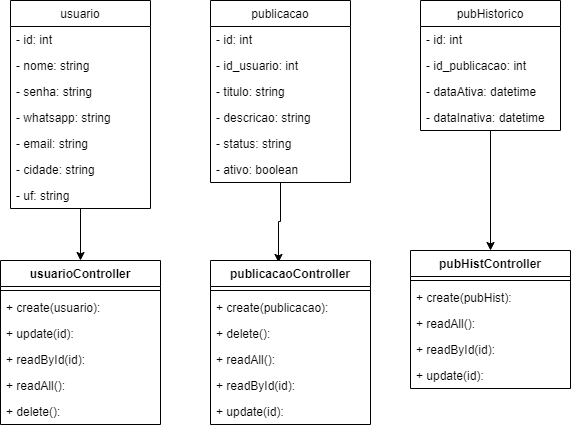

The diagram above was exported from draw.io. Its source (the exported page's mxGraphModel, read from the mxfile embedded in the PNG):
<mxGraphModel dx="868" dy="449" grid="1" gridSize="10" guides="1" tooltips="1" connect="1" arrows="1" fold="1" page="1" pageScale="1" pageWidth="827" pageHeight="1169" math="0" shadow="0">
  <root>
    <mxCell id="0" />
    <mxCell id="1" parent="0" />
    <mxCell id="KFgIQyEVwxNW1oLs5FPD-45" style="edgeStyle=orthogonalEdgeStyle;rounded=0;orthogonalLoop=1;jettySize=auto;html=1;" parent="1" source="KFgIQyEVwxNW1oLs5FPD-1" target="KFgIQyEVwxNW1oLs5FPD-13" edge="1">
      <mxGeometry relative="1" as="geometry" />
    </mxCell>
    <mxCell id="KFgIQyEVwxNW1oLs5FPD-1" value="usuario" style="swimlane;fontStyle=0;childLayout=stackLayout;horizontal=1;startSize=26;fillColor=none;horizontalStack=0;resizeParent=1;resizeParentMax=0;resizeLast=0;collapsible=1;marginBottom=0;" parent="1" vertex="1">
      <mxGeometry x="160" y="70" width="140" height="208" as="geometry" />
    </mxCell>
    <mxCell id="KFgIQyEVwxNW1oLs5FPD-2" value="- id: int" style="text;strokeColor=none;fillColor=none;align=left;verticalAlign=top;spacingLeft=4;spacingRight=4;overflow=hidden;rotatable=0;points=[[0,0.5],[1,0.5]];portConstraint=eastwest;" parent="KFgIQyEVwxNW1oLs5FPD-1" vertex="1">
      <mxGeometry y="26" width="140" height="26" as="geometry" />
    </mxCell>
    <mxCell id="KFgIQyEVwxNW1oLs5FPD-3" value="- nome: string" style="text;strokeColor=none;fillColor=none;align=left;verticalAlign=top;spacingLeft=4;spacingRight=4;overflow=hidden;rotatable=0;points=[[0,0.5],[1,0.5]];portConstraint=eastwest;" parent="KFgIQyEVwxNW1oLs5FPD-1" vertex="1">
      <mxGeometry y="52" width="140" height="26" as="geometry" />
    </mxCell>
    <mxCell id="KFgIQyEVwxNW1oLs5FPD-49" value="- senha: string" style="text;strokeColor=none;fillColor=none;align=left;verticalAlign=top;spacingLeft=4;spacingRight=4;overflow=hidden;rotatable=0;points=[[0,0.5],[1,0.5]];portConstraint=eastwest;" parent="KFgIQyEVwxNW1oLs5FPD-1" vertex="1">
      <mxGeometry y="78" width="140" height="26" as="geometry" />
    </mxCell>
    <mxCell id="KFgIQyEVwxNW1oLs5FPD-27" value="- whatsapp: string" style="text;strokeColor=none;fillColor=none;align=left;verticalAlign=top;spacingLeft=4;spacingRight=4;overflow=hidden;rotatable=0;points=[[0,0.5],[1,0.5]];portConstraint=eastwest;" parent="KFgIQyEVwxNW1oLs5FPD-1" vertex="1">
      <mxGeometry y="104" width="140" height="26" as="geometry" />
    </mxCell>
    <mxCell id="KFgIQyEVwxNW1oLs5FPD-4" value="- email: string" style="text;strokeColor=none;fillColor=none;align=left;verticalAlign=top;spacingLeft=4;spacingRight=4;overflow=hidden;rotatable=0;points=[[0,0.5],[1,0.5]];portConstraint=eastwest;" parent="KFgIQyEVwxNW1oLs5FPD-1" vertex="1">
      <mxGeometry y="130" width="140" height="26" as="geometry" />
    </mxCell>
    <mxCell id="KFgIQyEVwxNW1oLs5FPD-25" value="- cidade: string" style="text;strokeColor=none;fillColor=none;align=left;verticalAlign=top;spacingLeft=4;spacingRight=4;overflow=hidden;rotatable=0;points=[[0,0.5],[1,0.5]];portConstraint=eastwest;" parent="KFgIQyEVwxNW1oLs5FPD-1" vertex="1">
      <mxGeometry y="156" width="140" height="26" as="geometry" />
    </mxCell>
    <mxCell id="KFgIQyEVwxNW1oLs5FPD-26" value="- uf: string" style="text;strokeColor=none;fillColor=none;align=left;verticalAlign=top;spacingLeft=4;spacingRight=4;overflow=hidden;rotatable=0;points=[[0,0.5],[1,0.5]];portConstraint=eastwest;" parent="KFgIQyEVwxNW1oLs5FPD-1" vertex="1">
      <mxGeometry y="182" width="140" height="26" as="geometry" />
    </mxCell>
    <mxCell id="KFgIQyEVwxNW1oLs5FPD-46" style="edgeStyle=orthogonalEdgeStyle;rounded=0;orthogonalLoop=1;jettySize=auto;html=1;entryX=0.425;entryY=0.012;entryDx=0;entryDy=0;entryPerimeter=0;" parent="1" source="KFgIQyEVwxNW1oLs5FPD-5" target="KFgIQyEVwxNW1oLs5FPD-17" edge="1">
      <mxGeometry relative="1" as="geometry" />
    </mxCell>
    <mxCell id="KFgIQyEVwxNW1oLs5FPD-5" value="publicacao" style="swimlane;fontStyle=0;childLayout=stackLayout;horizontal=1;startSize=26;fillColor=none;horizontalStack=0;resizeParent=1;resizeParentMax=0;resizeLast=0;collapsible=1;marginBottom=0;" parent="1" vertex="1">
      <mxGeometry x="360" y="70" width="140" height="182" as="geometry" />
    </mxCell>
    <mxCell id="KFgIQyEVwxNW1oLs5FPD-6" value="- id: int" style="text;strokeColor=none;fillColor=none;align=left;verticalAlign=top;spacingLeft=4;spacingRight=4;overflow=hidden;rotatable=0;points=[[0,0.5],[1,0.5]];portConstraint=eastwest;" parent="KFgIQyEVwxNW1oLs5FPD-5" vertex="1">
      <mxGeometry y="26" width="140" height="26" as="geometry" />
    </mxCell>
    <mxCell id="KFgIQyEVwxNW1oLs5FPD-7" value="- id_usuario: int" style="text;strokeColor=none;fillColor=none;align=left;verticalAlign=top;spacingLeft=4;spacingRight=4;overflow=hidden;rotatable=0;points=[[0,0.5],[1,0.5]];portConstraint=eastwest;" parent="KFgIQyEVwxNW1oLs5FPD-5" vertex="1">
      <mxGeometry y="52" width="140" height="26" as="geometry" />
    </mxCell>
    <mxCell id="KFgIQyEVwxNW1oLs5FPD-8" value="- titulo: string" style="text;strokeColor=none;fillColor=none;align=left;verticalAlign=top;spacingLeft=4;spacingRight=4;overflow=hidden;rotatable=0;points=[[0,0.5],[1,0.5]];portConstraint=eastwest;" parent="KFgIQyEVwxNW1oLs5FPD-5" vertex="1">
      <mxGeometry y="78" width="140" height="26" as="geometry" />
    </mxCell>
    <mxCell id="KFgIQyEVwxNW1oLs5FPD-28" value="- descricao: string" style="text;strokeColor=none;fillColor=none;align=left;verticalAlign=top;spacingLeft=4;spacingRight=4;overflow=hidden;rotatable=0;points=[[0,0.5],[1,0.5]];portConstraint=eastwest;" parent="KFgIQyEVwxNW1oLs5FPD-5" vertex="1">
      <mxGeometry y="104" width="140" height="26" as="geometry" />
    </mxCell>
    <mxCell id="KFgIQyEVwxNW1oLs5FPD-30" value="- status: string" style="text;strokeColor=none;fillColor=none;align=left;verticalAlign=top;spacingLeft=4;spacingRight=4;overflow=hidden;rotatable=0;points=[[0,0.5],[1,0.5]];portConstraint=eastwest;" parent="KFgIQyEVwxNW1oLs5FPD-5" vertex="1">
      <mxGeometry y="130" width="140" height="26" as="geometry" />
    </mxCell>
    <mxCell id="KFgIQyEVwxNW1oLs5FPD-48" value="- ativo: boolean" style="text;strokeColor=none;fillColor=none;align=left;verticalAlign=top;spacingLeft=4;spacingRight=4;overflow=hidden;rotatable=0;points=[[0,0.5],[1,0.5]];portConstraint=eastwest;" parent="KFgIQyEVwxNW1oLs5FPD-5" vertex="1">
      <mxGeometry y="156" width="140" height="26" as="geometry" />
    </mxCell>
    <mxCell id="KFgIQyEVwxNW1oLs5FPD-47" style="edgeStyle=orthogonalEdgeStyle;rounded=0;orthogonalLoop=1;jettySize=auto;html=1;" parent="1" source="KFgIQyEVwxNW1oLs5FPD-9" target="KFgIQyEVwxNW1oLs5FPD-21" edge="1">
      <mxGeometry relative="1" as="geometry" />
    </mxCell>
    <mxCell id="KFgIQyEVwxNW1oLs5FPD-9" value="pubHistorico" style="swimlane;fontStyle=0;childLayout=stackLayout;horizontal=1;startSize=26;fillColor=none;horizontalStack=0;resizeParent=1;resizeParentMax=0;resizeLast=0;collapsible=1;marginBottom=0;" parent="1" vertex="1">
      <mxGeometry x="570" y="70" width="140" height="130" as="geometry" />
    </mxCell>
    <mxCell id="KFgIQyEVwxNW1oLs5FPD-10" value="- id: int" style="text;strokeColor=none;fillColor=none;align=left;verticalAlign=top;spacingLeft=4;spacingRight=4;overflow=hidden;rotatable=0;points=[[0,0.5],[1,0.5]];portConstraint=eastwest;" parent="KFgIQyEVwxNW1oLs5FPD-9" vertex="1">
      <mxGeometry y="26" width="140" height="26" as="geometry" />
    </mxCell>
    <mxCell id="KFgIQyEVwxNW1oLs5FPD-11" value="- id_publicacao: int" style="text;strokeColor=none;fillColor=none;align=left;verticalAlign=top;spacingLeft=4;spacingRight=4;overflow=hidden;rotatable=0;points=[[0,0.5],[1,0.5]];portConstraint=eastwest;" parent="KFgIQyEVwxNW1oLs5FPD-9" vertex="1">
      <mxGeometry y="52" width="140" height="26" as="geometry" />
    </mxCell>
    <mxCell id="KFgIQyEVwxNW1oLs5FPD-12" value="- dataAtiva: datetime" style="text;strokeColor=none;fillColor=none;align=left;verticalAlign=top;spacingLeft=4;spacingRight=4;overflow=hidden;rotatable=0;points=[[0,0.5],[1,0.5]];portConstraint=eastwest;" parent="KFgIQyEVwxNW1oLs5FPD-9" vertex="1">
      <mxGeometry y="78" width="140" height="26" as="geometry" />
    </mxCell>
    <mxCell id="K2ZfkF2kIu_vk1ViS0qP-1" value="- dataInativa: datetime" style="text;strokeColor=none;fillColor=none;align=left;verticalAlign=top;spacingLeft=4;spacingRight=4;overflow=hidden;rotatable=0;points=[[0,0.5],[1,0.5]];portConstraint=eastwest;" vertex="1" parent="KFgIQyEVwxNW1oLs5FPD-9">
      <mxGeometry y="104" width="140" height="26" as="geometry" />
    </mxCell>
    <mxCell id="KFgIQyEVwxNW1oLs5FPD-13" value="usuarioController" style="swimlane;fontStyle=1;align=center;verticalAlign=top;childLayout=stackLayout;horizontal=1;startSize=26;horizontalStack=0;resizeParent=1;resizeParentMax=0;resizeLast=0;collapsible=1;marginBottom=0;" parent="1" vertex="1">
      <mxGeometry x="150" y="330" width="160" height="164" as="geometry" />
    </mxCell>
    <mxCell id="KFgIQyEVwxNW1oLs5FPD-15" value="" style="line;strokeWidth=1;fillColor=none;align=left;verticalAlign=middle;spacingTop=-1;spacingLeft=3;spacingRight=3;rotatable=0;labelPosition=right;points=[];portConstraint=eastwest;" parent="KFgIQyEVwxNW1oLs5FPD-13" vertex="1">
      <mxGeometry y="26" width="160" height="8" as="geometry" />
    </mxCell>
    <mxCell id="KFgIQyEVwxNW1oLs5FPD-16" value="+ create(usuario):" style="text;strokeColor=none;fillColor=none;align=left;verticalAlign=top;spacingLeft=4;spacingRight=4;overflow=hidden;rotatable=0;points=[[0,0.5],[1,0.5]];portConstraint=eastwest;" parent="KFgIQyEVwxNW1oLs5FPD-13" vertex="1">
      <mxGeometry y="34" width="160" height="26" as="geometry" />
    </mxCell>
    <mxCell id="KFgIQyEVwxNW1oLs5FPD-31" value="+ update(id):" style="text;strokeColor=none;fillColor=none;align=left;verticalAlign=top;spacingLeft=4;spacingRight=4;overflow=hidden;rotatable=0;points=[[0,0.5],[1,0.5]];portConstraint=eastwest;" parent="KFgIQyEVwxNW1oLs5FPD-13" vertex="1">
      <mxGeometry y="60" width="160" height="26" as="geometry" />
    </mxCell>
    <mxCell id="KFgIQyEVwxNW1oLs5FPD-32" value="+ readById(id):" style="text;strokeColor=none;fillColor=none;align=left;verticalAlign=top;spacingLeft=4;spacingRight=4;overflow=hidden;rotatable=0;points=[[0,0.5],[1,0.5]];portConstraint=eastwest;" parent="KFgIQyEVwxNW1oLs5FPD-13" vertex="1">
      <mxGeometry y="86" width="160" height="26" as="geometry" />
    </mxCell>
    <mxCell id="KFgIQyEVwxNW1oLs5FPD-33" value="+ readAll():" style="text;strokeColor=none;fillColor=none;align=left;verticalAlign=top;spacingLeft=4;spacingRight=4;overflow=hidden;rotatable=0;points=[[0,0.5],[1,0.5]];portConstraint=eastwest;" parent="KFgIQyEVwxNW1oLs5FPD-13" vertex="1">
      <mxGeometry y="112" width="160" height="26" as="geometry" />
    </mxCell>
    <mxCell id="KFgIQyEVwxNW1oLs5FPD-34" value="+ delete():" style="text;strokeColor=none;fillColor=none;align=left;verticalAlign=top;spacingLeft=4;spacingRight=4;overflow=hidden;rotatable=0;points=[[0,0.5],[1,0.5]];portConstraint=eastwest;" parent="KFgIQyEVwxNW1oLs5FPD-13" vertex="1">
      <mxGeometry y="138" width="160" height="26" as="geometry" />
    </mxCell>
    <mxCell id="KFgIQyEVwxNW1oLs5FPD-17" value="publicacaoController" style="swimlane;fontStyle=1;align=center;verticalAlign=top;childLayout=stackLayout;horizontal=1;startSize=26;horizontalStack=0;resizeParent=1;resizeParentMax=0;resizeLast=0;collapsible=1;marginBottom=0;" parent="1" vertex="1">
      <mxGeometry x="360" y="330" width="160" height="164" as="geometry" />
    </mxCell>
    <mxCell id="KFgIQyEVwxNW1oLs5FPD-19" value="" style="line;strokeWidth=1;fillColor=none;align=left;verticalAlign=middle;spacingTop=-1;spacingLeft=3;spacingRight=3;rotatable=0;labelPosition=right;points=[];portConstraint=eastwest;" parent="KFgIQyEVwxNW1oLs5FPD-17" vertex="1">
      <mxGeometry y="26" width="160" height="8" as="geometry" />
    </mxCell>
    <mxCell id="KFgIQyEVwxNW1oLs5FPD-35" value="+ create(publicacao):" style="text;strokeColor=none;fillColor=none;align=left;verticalAlign=top;spacingLeft=4;spacingRight=4;overflow=hidden;rotatable=0;points=[[0,0.5],[1,0.5]];portConstraint=eastwest;" parent="KFgIQyEVwxNW1oLs5FPD-17" vertex="1">
      <mxGeometry y="34" width="160" height="26" as="geometry" />
    </mxCell>
    <mxCell id="KFgIQyEVwxNW1oLs5FPD-39" value="+ delete():" style="text;strokeColor=none;fillColor=none;align=left;verticalAlign=top;spacingLeft=4;spacingRight=4;overflow=hidden;rotatable=0;points=[[0,0.5],[1,0.5]];portConstraint=eastwest;" parent="KFgIQyEVwxNW1oLs5FPD-17" vertex="1">
      <mxGeometry y="60" width="160" height="26" as="geometry" />
    </mxCell>
    <mxCell id="KFgIQyEVwxNW1oLs5FPD-38" value="+ readAll():" style="text;strokeColor=none;fillColor=none;align=left;verticalAlign=top;spacingLeft=4;spacingRight=4;overflow=hidden;rotatable=0;points=[[0,0.5],[1,0.5]];portConstraint=eastwest;" parent="KFgIQyEVwxNW1oLs5FPD-17" vertex="1">
      <mxGeometry y="86" width="160" height="26" as="geometry" />
    </mxCell>
    <mxCell id="KFgIQyEVwxNW1oLs5FPD-37" value="+ readById(id):" style="text;strokeColor=none;fillColor=none;align=left;verticalAlign=top;spacingLeft=4;spacingRight=4;overflow=hidden;rotatable=0;points=[[0,0.5],[1,0.5]];portConstraint=eastwest;" parent="KFgIQyEVwxNW1oLs5FPD-17" vertex="1">
      <mxGeometry y="112" width="160" height="26" as="geometry" />
    </mxCell>
    <mxCell id="KFgIQyEVwxNW1oLs5FPD-36" value="+ update(id):" style="text;strokeColor=none;fillColor=none;align=left;verticalAlign=top;spacingLeft=4;spacingRight=4;overflow=hidden;rotatable=0;points=[[0,0.5],[1,0.5]];portConstraint=eastwest;" parent="KFgIQyEVwxNW1oLs5FPD-17" vertex="1">
      <mxGeometry y="138" width="160" height="26" as="geometry" />
    </mxCell>
    <mxCell id="KFgIQyEVwxNW1oLs5FPD-21" value="pubHistController" style="swimlane;fontStyle=1;align=center;verticalAlign=top;childLayout=stackLayout;horizontal=1;startSize=26;horizontalStack=0;resizeParent=1;resizeParentMax=0;resizeLast=0;collapsible=1;marginBottom=0;" parent="1" vertex="1">
      <mxGeometry x="560" y="320" width="160" height="138" as="geometry" />
    </mxCell>
    <mxCell id="KFgIQyEVwxNW1oLs5FPD-23" value="" style="line;strokeWidth=1;fillColor=none;align=left;verticalAlign=middle;spacingTop=-1;spacingLeft=3;spacingRight=3;rotatable=0;labelPosition=right;points=[];portConstraint=eastwest;" parent="KFgIQyEVwxNW1oLs5FPD-21" vertex="1">
      <mxGeometry y="26" width="160" height="8" as="geometry" />
    </mxCell>
    <mxCell id="KFgIQyEVwxNW1oLs5FPD-40" value="+ create(pubHist):" style="text;strokeColor=none;fillColor=none;align=left;verticalAlign=top;spacingLeft=4;spacingRight=4;overflow=hidden;rotatable=0;points=[[0,0.5],[1,0.5]];portConstraint=eastwest;" parent="KFgIQyEVwxNW1oLs5FPD-21" vertex="1">
      <mxGeometry y="34" width="160" height="26" as="geometry" />
    </mxCell>
    <mxCell id="KFgIQyEVwxNW1oLs5FPD-43" value="+ readAll():" style="text;strokeColor=none;fillColor=none;align=left;verticalAlign=top;spacingLeft=4;spacingRight=4;overflow=hidden;rotatable=0;points=[[0,0.5],[1,0.5]];portConstraint=eastwest;" parent="KFgIQyEVwxNW1oLs5FPD-21" vertex="1">
      <mxGeometry y="60" width="160" height="26" as="geometry" />
    </mxCell>
    <mxCell id="KFgIQyEVwxNW1oLs5FPD-42" value="+ readById(id):" style="text;strokeColor=none;fillColor=none;align=left;verticalAlign=top;spacingLeft=4;spacingRight=4;overflow=hidden;rotatable=0;points=[[0,0.5],[1,0.5]];portConstraint=eastwest;" parent="KFgIQyEVwxNW1oLs5FPD-21" vertex="1">
      <mxGeometry y="86" width="160" height="26" as="geometry" />
    </mxCell>
    <mxCell id="KFgIQyEVwxNW1oLs5FPD-41" value="+ update(id):" style="text;strokeColor=none;fillColor=none;align=left;verticalAlign=top;spacingLeft=4;spacingRight=4;overflow=hidden;rotatable=0;points=[[0,0.5],[1,0.5]];portConstraint=eastwest;" parent="KFgIQyEVwxNW1oLs5FPD-21" vertex="1">
      <mxGeometry y="112" width="160" height="26" as="geometry" />
    </mxCell>
  </root>
</mxGraphModel>